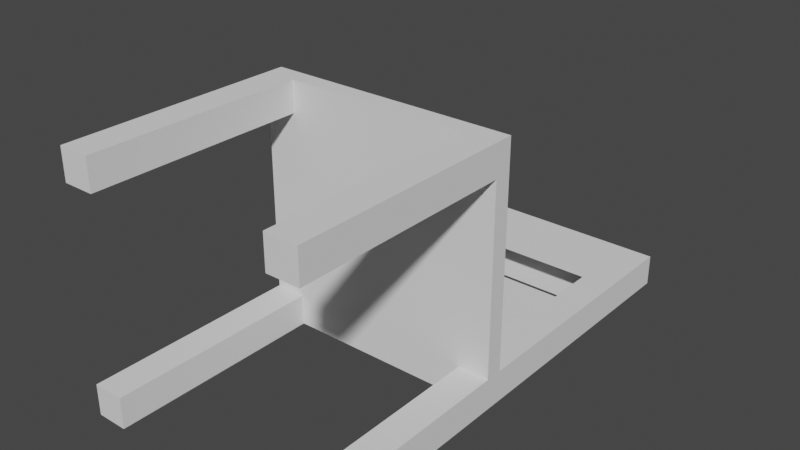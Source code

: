 # Source: Chair.blend  (saved by Blender 4.3.34; exported with 4.5.12 LTS)
import bpy
from mathutils import Matrix  # noqa: F401  (used for matrix-valued properties, if any)

bpy.ops.wm.read_factory_settings(use_empty=True)
scene = bpy.context.scene
scene.name = 'Scene'

# ---- collections
col_collection = bpy.data.collections.new('Collection'); scene.collection.children.link(col_collection)

# ---- world
world_world = bpy.data.worlds.new('World'); scene.world = world_world
world_world.use_nodes = True; world_world.node_tree.nodes.clear()
_N = world_world.node_tree.nodes; _L = world_world.node_tree.links
n0 = _N.new('ShaderNodeOutputWorld'); n0.name = 'World Output'; n0.location = (300, 300)
n1 = _N.new('ShaderNodeBackground'); n1.name = 'Background'; n1.location = (10, 300)
n1.inputs[0].default_value = (0.05088, 0.05088, 0.05088, 1.0)
_L.new(n1.outputs[0], n0.inputs[0])
n0.is_active_output = True
world_world.color = (0.05088, 0.05088, 0.05088)
world_world.use_sun_shadow = False
world_world.sun_shadow_jitter_overblur = 0.0

# ---- meshes
me_cube_006 = bpy.data.meshes.new('Cube.006')
me_cube_006.from_pydata([(-0.125, -0.008288, -0.125), (-0.125, 0.008997, -0.125), (-0.125, -0.008288, 0.125), (-0.125, 0.008997, 0.125), (-0.125, -0.008288, 9.45e-09), (-0.0625, -0.008288, -0.125), (-0.125, -0.008288, 0.0625), (-0.0625, -0.008288, 0.125), (-0.125, -0.008288, -0.0625), (-0.0625, -0.008288, 4.732e-09), (-0.0625, -0.008288, -0.0625), (-0.0625, -0.008288, 0.0625), (-0.09375, -0.008288, -0.125), (-0.125, -0.008288, 0.09375), (-0.03125, -0.008288, 0.125), (-0.125, -0.008288, -0.03125), (-0.09375, -0.008288, 7.091e-09), (-0.03125, -0.008288, -0.125), (-0.125, -0.008288, 0.03125), (-0.09375, -0.008288, 0.125), (-0.125, -0.008288, -0.09375), (-0.03125, -0.008288, 2.372e-09), (-0.09375, -0.008288, -0.0625), (-0.03125, -0.008288, -0.0625), (-0.0625, -0.008288, -0.09375), (-0.0625, -0.008288, -0.03125), (-0.09375, -0.008288, 0.0625), (-0.03125, -0.008288, 0.0625), (-0.0625, -0.008288, 0.03125), (-0.0625, -0.008288, 0.09375), (-0.03125, -0.008288, 0.09375), (-0.03125, -0.008288, 0.03125), (-0.09375, -0.008288, 0.03125), (-0.03125, -0.008288, -0.03125), (-0.03125, -0.008288, -0.09375), (-0.09375, -0.008288, -0.09375), (-0.09375, -0.008288, -0.03125), (-0.09375, -0.008288, 0.09375), (-0.09375, -0.2246, -0.125), (-0.125, -0.2246, -0.125), (-0.125, -0.2246, 0.09375), (-0.125, -0.2246, 0.125), (-0.09375, -0.2246, 0.125), (-0.125, -0.2246, -0.09375), (-0.09375, -0.2246, -0.09375), (-0.09375, -0.2246, 0.09375), (-0.125, 0.008997, 9.437e-09), (-0.0625, 0.008997, 0.125), (-0.125, 0.008997, -0.0625), (-0.0625, 0.008997, -0.125), (-0.125, 0.008997, 0.0625), (-0.0625, 0.008997, 4.719e-09), (-0.0625, 0.008997, 0.0625), (-0.0625, 0.008997, -0.0625), (-0.09375, 0.008997, 0.125), (-0.125, 0.008997, -0.09375), (-0.03125, 0.008997, -0.125), (-0.125, 0.008997, 0.03125), (-0.09375, 0.008997, 7.078e-09), (-0.03125, 0.008997, 0.125), (-0.125, 0.008997, -0.03125), (-0.09375, 0.008997, -0.125), (-0.125, 0.008997, 0.09375), (-0.03125, 0.008997, 2.359e-09), (-0.09375, 0.008997, 0.0625), (-0.03125, 0.008997, 0.0625), (-0.0625, 0.008997, 0.09375), (-0.0625, 0.008997, 0.03125), (-0.09375, 0.008997, -0.0625), (-0.03125, 0.008997, -0.0625), (-0.0625, 0.008997, -0.03125), (-0.0625, 0.008997, -0.09375), (-0.03125, 0.008997, -0.09375), (-0.03125, 0.008997, -0.03125), (-0.09375, 0.008997, -0.03125), (-0.03125, 0.008997, 0.03125), (-0.03125, 0.008997, 0.09375), (-0.09375, 0.008997, 0.09375), (-0.09375, 0.008997, 0.03125), (-0.09375, 0.008997, -0.09375), (-0.125, 0.195, -0.09375), (-0.125, 0.195, -0.125), (-0.09375, 0.195, -0.125), (-0.09375, 0.195, -0.09375), (-0.125, 0.2754, -0.09375), (-0.125, 0.2754, -0.125), (-0.09375, 0.2754, -0.125), (-0.09375, 0.2754, -0.09375), (-0.125, 0.05029, -0.125), (-0.125, 0.0793, -0.125), (-0.09375, 0.0793, -0.125), (-0.09375, 0.05029, -0.125), (-0.09375, 0.05029, -0.09375), (-0.09375, 0.0793, -0.09375), (-0.125, 0.0793, -0.09375), (-0.125, 0.05029, -0.09375), (-0.125, 0.1164, -0.125), (-0.125, 0.1456, -0.125), (-0.09375, 0.1164, -0.09375), (-0.09375, 0.1456, -0.09375), (-0.09375, 0.1456, -0.125), (-0.09375, 0.1164, -0.125), (-0.125, 0.1456, -0.09375), (-0.125, 0.1164, -0.09375), (0.125, -0.008288, -0.125), (0.125, 0.008997, -0.125), (0.125, -0.008288, 0.125), (0.125, 0.008997, 0.125), (-9.8e-09, -0.008288, -0.125), (9.075e-09, -0.008288, 0.125), (0.125, -0.008288, -9.424e-09), (-3.623e-10, -0.008288, 1.291e-11), (0.0625, -0.008288, -0.125), (0.125, -0.008288, 0.0625), (0.0625, -0.008288, 0.125), (0.125, -0.008288, -0.0625), (0.0625, -0.008288, -4.706e-09), (-5.081e-09, -0.008288, -0.0625), (4.356e-09, -0.008288, 0.0625), (0.0625, -0.008288, -0.0625), (0.0625, -0.008288, 0.0625), (0.09375, -0.008288, -0.125), (0.125, -0.008288, 0.09375), (0.03125, -0.008288, 0.125), (0.125, -0.008288, -0.03125), (0.09375, -0.008288, -7.065e-09), (-7.44e-09, -0.008288, -0.09375), (1.997e-09, -0.008288, 0.03125), (0.03125, -0.008288, -0.125), (0.125, -0.008288, 0.03125), (0.09375, -0.008288, 0.125), (0.125, -0.008288, -0.09375), (0.03125, -0.008288, -2.346e-09), (-2.722e-09, -0.008288, -0.03125), (6.716e-09, -0.008288, 0.09375), (0.09375, -0.008288, -0.0625), (0.03125, -0.008288, -0.0625), (0.0625, -0.008288, -0.09375), (0.0625, -0.008288, -0.03125), (0.09375, -0.008288, 0.0625), (0.03125, -0.008288, 0.0625), (0.0625, -0.008288, 0.03125), (0.0625, -0.008288, 0.09375), (0.03125, -0.008288, 0.09375), (0.03125, -0.008288, 0.03125), (0.09375, -0.008288, 0.03125), (0.03125, -0.008288, -0.03125), (0.03125, -0.008288, -0.09375), (0.09375, -0.008288, -0.09375), (0.09375, -0.008288, -0.03125), (0.09375, -0.008288, 0.09375), (0.09375, -0.2246, -0.125), (0.125, -0.2246, -0.125), (0.125, -0.2246, 0.09375), (0.125, -0.2246, 0.125), (0.09375, -0.2246, 0.125), (0.125, -0.2246, -0.09375), (0.09375, -0.2246, -0.09375), (0.09375, -0.2246, 0.09375), (-9.044e-09, 0.008997, -0.125), (9.83e-09, 0.008997, 0.125), (0.125, 0.008997, -9.437e-09), (3.933e-10, 0.008997, -2.969e-17), (0.0625, 0.008997, 0.125), (0.125, 0.008997, -0.0625), (0.0625, 0.008997, -0.125), (0.125, 0.008997, 0.0625), (0.0625, 0.008997, -4.719e-09), (5.112e-09, 0.008997, 0.0625), (-4.325e-09, 0.008997, -0.0625), (0.0625, 0.008997, 0.0625), (0.0625, 0.008997, -0.0625), (0.09375, 0.008997, 0.125), (0.125, 0.008997, -0.09375), (0.03125, 0.008997, -0.125), (0.125, 0.008997, 0.03125), (0.09375, 0.008997, -7.078e-09), (7.471e-09, 0.008997, 0.09375), (-1.966e-09, 0.008997, -0.03125), (0.03125, 0.008997, 0.125), (0.125, 0.008997, -0.03125), (0.09375, 0.008997, -0.125), (0.125, 0.008997, 0.09375), (0.03125, 0.008997, -2.359e-09), (2.753e-09, 0.008997, 0.03125), (-6.685e-09, 0.008997, -0.09375), (0.09375, 0.008997, 0.0625), (0.03125, 0.008997, 0.0625), (0.0625, 0.008997, 0.09375), (0.0625, 0.008997, 0.03125), (0.09375, 0.008997, -0.0625), (0.03125, 0.008997, -0.0625), (0.0625, 0.008997, -0.03125), (0.0625, 0.008997, -0.09375), (0.03125, 0.008997, -0.09375), (0.03125, 0.008997, -0.03125), (0.09375, 0.008997, -0.03125), (0.03125, 0.008997, 0.03125), (0.03125, 0.008997, 0.09375), (0.09375, 0.008997, 0.09375), (0.09375, 0.008997, 0.03125), (0.09375, 0.008997, -0.09375), (0.125, 0.195, -0.09375), (0.125, 0.195, -0.125), (0.09375, 0.195, -0.125), (0.09375, 0.195, -0.09375), (0.125, 0.2754, -0.09375), (0.125, 0.2754, -0.125), (0.09375, 0.2754, -0.125), (0.09375, 0.2754, -0.09375), (0.125, 0.05029, -0.125), (0.125, 0.0793, -0.125), (0.09375, 0.0793, -0.125), (0.09375, 0.05029, -0.125), (0.09375, 0.05029, -0.09375), (0.09375, 0.0793, -0.09375), (0.125, 0.0793, -0.09375), (0.125, 0.05029, -0.09375), (0.125, 0.1164, -0.125), (0.125, 0.1456, -0.125), (0.09375, 0.1164, -0.09375), (0.09375, 0.1456, -0.09375), (0.09375, 0.1456, -0.125), (0.09375, 0.1164, -0.125), (0.125, 0.1456, -0.09375), (0.125, 0.1164, -0.09375), (-9.137e-10, 0.195, -0.125), (1.446e-09, 0.195, -0.09375), (2.601e-09, 0.2754, -0.125), (4.96e-09, 0.2754, -0.09375), (-5.971e-09, 0.0793, -0.125), (-7.239e-09, 0.05029, -0.125), (-3.612e-09, 0.0793, -0.09375), (-4.88e-09, 0.05029, -0.09375), (-1.991e-09, 0.1164, -0.09375), (-7.123e-10, 0.1456, -0.09375), (-3.072e-09, 0.1456, -0.125), (-4.35e-09, 0.1164, -0.125), (-0.04688, 0.195, -0.125), (-0.04688, 0.195, -0.09375), (-0.04688, 0.2754, -0.125), (-0.04687, 0.2754, -0.09375), (0.04687, 0.195, -0.125), (0.04688, 0.195, -0.09375), (0.04688, 0.2754, -0.125), (0.04688, 0.2754, -0.09375), (-0.04688, 0.1456, -0.125), (-0.04688, 0.1164, -0.125), (-0.04688, 0.1164, -0.09375), (-0.04688, 0.1456, -0.09375), (0.04687, 0.1456, -0.125), (0.04687, 0.1164, -0.125), (0.04687, 0.1164, -0.09375), (0.04688, 0.1456, -0.09375), (-0.04688, 0.0793, -0.125), (-0.04688, 0.05029, -0.125), (-0.04688, 0.0793, -0.09375), (-0.04688, 0.05029, -0.09375), (0.04687, 0.0793, -0.125), (0.04687, 0.05029, -0.125), (0.04687, 0.0793, -0.09375), (0.04687, 0.05029, -0.09375), (-0.09375, -0.04434, -0.09375), (-0.09375, -0.08039, -0.09375), (-0.09375, -0.1164, -0.09375), (-0.09375, -0.1525, -0.09375), (-0.09375, -0.1885, -0.09375), (-0.09375, -0.1885, -0.125), (-0.09375, -0.1525, -0.125), (-0.09375, -0.1164, -0.125), (-0.09375, -0.08039, -0.125), (-0.09375, -0.04434, -0.125), (-0.125, -0.1885, -0.125), (-0.125, -0.1525, -0.125), (-0.125, -0.1164, -0.125), (-0.125, -0.08039, -0.125), (-0.125, -0.04434, -0.125), (-0.125, -0.1885, -0.09375), (-0.125, -0.1525, -0.09375), (-0.125, -0.1164, -0.09375), (-0.125, -0.08039, -0.09375), (-0.125, -0.04434, -0.09375), (-0.125, -0.04434, 0.125), (-0.125, -0.08039, 0.125), (-0.125, -0.1164, 0.125), (-0.125, -0.1525, 0.125), (-0.125, -0.1885, 0.125), (-0.09375, -0.1885, 0.125), (-0.09375, -0.1525, 0.125), (-0.09375, -0.1164, 0.125), (-0.09375, -0.08039, 0.125), (-0.09375, -0.04434, 0.125), (-0.09375, -0.04434, 0.09375), (-0.09375, -0.08039, 0.09375), (-0.09375, -0.1164, 0.09375), (-0.09375, -0.1525, 0.09375), (-0.09375, -0.1885, 0.09375), (-0.125, -0.1885, 0.09375), (-0.125, -0.1525, 0.09375), (-0.125, -0.1164, 0.09375), (-0.125, -0.08039, 0.09375), (-0.125, -0.04434, 0.09375), (0.125, -0.04434, 0.125), (0.125, -0.08039, 0.125), (0.125, -0.1164, 0.125), (0.125, -0.1525, 0.125), (0.125, -0.1885, 0.125), (0.09375, -0.1885, 0.125), (0.09375, -0.1525, 0.125), (0.09375, -0.1164, 0.125), (0.09375, -0.08039, 0.125), (0.09375, -0.04434, 0.125), (0.09375, -0.04434, 0.09375), (0.09375, -0.08039, 0.09375), (0.09375, -0.1164, 0.09375), (0.09375, -0.1525, 0.09375), (0.09375, -0.1885, 0.09375), (0.125, -0.1885, 0.09375), (0.125, -0.1525, 0.09375), (0.125, -0.1164, 0.09375), (0.125, -0.08039, 0.09375), (0.125, -0.04434, 0.09375), (0.09375, -0.04434, -0.09375), (0.09375, -0.08039, -0.09375), (0.09375, -0.1164, -0.09375), (0.09375, -0.1525, -0.09375), (0.09375, -0.1885, -0.09375), (0.09375, -0.1885, -0.125), (0.09375, -0.1525, -0.125), (0.09375, -0.1164, -0.125), (0.09375, -0.08039, -0.125), (0.09375, -0.04434, -0.125), (0.125, -0.1885, -0.125), (0.125, -0.1525, -0.125), (0.125, -0.1164, -0.125), (0.125, -0.08039, -0.125), (0.125, -0.04434, -0.125), (0.125, -0.1885, -0.09375), (0.125, -0.1525, -0.09375), (0.125, -0.1164, -0.09375), (0.125, -0.08039, -0.09375), (0.125, -0.04434, -0.09375), (-0.09375, 0.2352, -0.125), (-0.125, 0.2352, -0.09375), (-0.125, 0.2352, -0.125), (-0.09375, 0.2352, -0.09375), (3.203e-09, 0.2352, -0.09375), (8.437e-10, 0.2352, -0.125), (0.09375, 0.2352, -0.125), (0.125, 0.2352, -0.09375), (0.125, 0.2352, -0.125), (0.09375, 0.2352, -0.09375), (-0.04688, 0.2352, -0.125), (-0.04687, 0.2352, -0.09375), (0.04688, 0.2352, -0.125), (0.04688, 0.2352, -0.09375)], [], [(2, 3, 62, 50, 57, 46, 60, 48, 55, 1, 0, 20, 8, 15, 4, 18, 6, 13), (267, 266, 44, 38), (102, 99, 83, 80), (36, 16, 4, 15), (35, 22, 8, 20), (34, 23, 10, 24), (33, 21, 9, 25), (32, 26, 6, 18), (31, 27, 11, 28), (30, 14, 7, 29), (27, 30, 29, 11), (118, 134, 30, 27), (134, 109, 14, 30), (21, 31, 28, 9), (111, 127, 31, 21), (127, 118, 27, 31), (16, 32, 18, 4), (9, 28, 32, 16), (28, 11, 26, 32), (23, 33, 25, 10), (117, 133, 33, 23), (133, 111, 21, 33), (17, 34, 24, 5), (108, 126, 34, 17), (126, 117, 23, 34), (5, 24, 35, 12), (24, 10, 22, 35), (22, 36, 15, 8), (10, 25, 36, 22), (25, 9, 16, 36), (26, 37, 13, 6), (11, 29, 37, 26), (29, 7, 19, 37), (45, 42, 41, 40), (38, 44, 43, 39), (287, 286, 41, 42), (297, 296, 45, 40), (272, 267, 38, 39), (277, 272, 39, 43), (286, 297, 40, 41), (296, 287, 42, 45), (266, 277, 43, 44), (78, 58, 46, 57), (77, 64, 50, 62), (76, 65, 52, 66), (75, 63, 51, 67), (74, 68, 48, 60), (73, 69, 53, 70), (72, 56, 49, 71), (69, 72, 71, 53), (169, 185, 72, 69), (185, 159, 56, 72), (63, 73, 70, 51), (162, 178, 73, 63), (178, 169, 69, 73), (58, 74, 60, 46), (51, 70, 74, 58), (70, 53, 68, 74), (65, 75, 67, 52), (168, 184, 75, 65), (184, 162, 63, 75), (59, 76, 66, 47), (160, 177, 76, 59), (177, 168, 65, 76), (54, 77, 62, 3), (47, 66, 77, 54), (66, 52, 64, 77), (100, 97, 81, 82), (64, 78, 57, 50), (52, 67, 78, 64), (67, 51, 58, 78), (68, 79, 55, 48), (53, 71, 79, 68), (71, 49, 61, 79), (99, 100, 82, 83), (97, 102, 80, 81), (87, 86, 85, 84), (241, 240, 86, 87), (344, 343, 84, 85), (353, 241, 87, 345), (343, 345, 87, 84), (342, 344, 85, 86), (1, 55, 95, 88), (88, 95, 94, 89), (79, 61, 91, 92), (92, 93, 90, 91), (61, 1, 88, 91), (91, 88, 89, 90), (55, 79, 92, 95), (95, 92, 93, 94), (256, 254, 90, 93), (257, 256, 93, 92), (89, 94, 103, 96), (96, 103, 102, 97), (93, 90, 101, 98), (247, 246, 236, 237), (90, 89, 96, 101), (101, 96, 97, 100), (94, 93, 98, 103), (103, 98, 99, 102), (352, 240, 228, 347), (257, 255, 231, 233), (255, 254, 230, 231), (54, 3, 2, 19, 7, 14, 109, 160, 59, 47), (79, 55, 1, 61), (35, 12, 0, 20), (5, 12, 0, 1, 61, 49, 56, 159, 108, 17), (249, 248, 234, 235), (248, 247, 237, 234), (246, 249, 235, 236), (106, 122, 113, 129, 110, 124, 115, 131, 104, 105, 173, 164, 180, 161, 175, 166, 182, 107), (327, 151, 157, 326), (224, 202, 205, 221), (149, 124, 110, 125), (148, 131, 115, 135), (147, 137, 119, 136), (146, 138, 116, 132), (145, 129, 113, 139), (144, 141, 120, 140), (143, 142, 114, 123), (140, 120, 142, 143), (118, 140, 143, 134), (134, 143, 123, 109), (132, 116, 141, 144), (111, 132, 144, 127), (127, 144, 140, 118), (125, 110, 129, 145), (116, 125, 145, 141), (141, 145, 139, 120), (136, 119, 138, 146), (117, 136, 146, 133), (133, 146, 132, 111), (128, 112, 137, 147), (108, 128, 147, 126), (126, 147, 136, 117), (112, 121, 148, 137), (137, 148, 135, 119), (135, 115, 124, 149), (119, 135, 149, 138), (138, 149, 125, 116), (139, 113, 122, 150), (120, 139, 150, 142), (142, 150, 130, 114), (158, 153, 154, 155), (151, 152, 156, 157), (307, 155, 154, 306), (317, 153, 158, 316), (332, 152, 151, 327), (337, 156, 152, 332), (306, 154, 153, 317), (316, 158, 155, 307), (326, 157, 156, 337), (200, 175, 161, 176), (199, 182, 166, 186), (198, 188, 170, 187), (197, 189, 167, 183), (196, 180, 164, 190), (195, 192, 171, 191), (194, 193, 165, 174), (191, 171, 193, 194), (169, 191, 194, 185), (185, 194, 174, 159), (183, 167, 192, 195), (162, 183, 195, 178), (178, 195, 191, 169), (176, 161, 180, 196), (167, 176, 196, 192), (192, 196, 190, 171), (187, 170, 189, 197), (168, 187, 197, 184), (184, 197, 183, 162), (179, 163, 188, 198), (160, 179, 198, 177), (177, 198, 187, 168), (172, 107, 182, 199), (163, 172, 199, 188), (188, 199, 186, 170), (222, 204, 203, 219), (186, 166, 175, 200), (170, 186, 200, 189), (189, 200, 176, 167), (190, 164, 173, 201), (171, 190, 201, 193), (193, 201, 181, 165), (221, 205, 204, 222), (219, 203, 202, 224), (209, 206, 207, 208), (245, 209, 208, 244), (350, 207, 206, 349), (355, 351, 209, 245), (349, 206, 209, 351), (348, 208, 207, 350), (105, 210, 217, 173), (210, 211, 216, 217), (201, 214, 213, 181), (214, 213, 212, 215), (181, 213, 210, 105), (213, 212, 211, 210), (173, 217, 214, 201), (217, 216, 215, 214), (260, 215, 212, 258), (261, 214, 215, 260), (211, 218, 225, 216), (218, 219, 224, 225), (215, 220, 223, 212), (251, 237, 236, 250), (212, 223, 218, 211), (223, 222, 219, 218), (216, 225, 220, 215), (225, 224, 221, 220), (354, 347, 228, 244), (261, 233, 231, 259), (259, 231, 230, 258), (172, 163, 179, 160, 109, 123, 114, 130, 106, 107), (201, 181, 105, 173), (148, 131, 104, 121), (112, 128, 108, 159, 174, 165, 181, 105, 104, 121), (234, 237, 236, 235), (253, 235, 234, 252), (252, 234, 237, 251), (250, 236, 235, 253), (342, 86, 240, 352), (346, 229, 241, 353), (229, 228, 240, 241), (348, 354, 244, 208), (346, 355, 245, 229), (229, 245, 244, 228), (100, 99, 249, 246), (98, 101, 247, 248), (99, 98, 248, 249), (101, 100, 246, 247), (222, 250, 253, 221), (220, 252, 251, 223), (221, 253, 252, 220), (223, 251, 250, 222), (91, 90, 254, 255), (92, 91, 255, 257), (233, 232, 256, 257), (232, 230, 254, 256), (213, 259, 258, 212), (214, 261, 259, 213), (233, 261, 260, 232), (232, 260, 258, 230), (35, 20, 281, 262), (262, 281, 280, 263), (263, 280, 279, 264), (264, 279, 278, 265), (265, 278, 277, 266), (20, 0, 276, 281), (281, 276, 275, 280), (280, 275, 274, 279), (279, 274, 273, 278), (278, 273, 272, 277), (0, 12, 271, 276), (276, 271, 270, 275), (275, 270, 269, 274), (274, 269, 268, 273), (273, 268, 267, 272), (12, 35, 262, 271), (271, 262, 263, 270), (270, 263, 264, 269), (269, 264, 265, 268), (268, 265, 266, 267), (37, 19, 291, 292), (292, 291, 290, 293), (293, 290, 289, 294), (294, 289, 288, 295), (295, 288, 287, 296), (2, 13, 301, 282), (282, 301, 300, 283), (283, 300, 299, 284), (284, 299, 298, 285), (285, 298, 297, 286), (13, 37, 292, 301), (301, 292, 293, 300), (300, 293, 294, 299), (299, 294, 295, 298), (298, 295, 296, 297), (19, 2, 282, 291), (291, 282, 283, 290), (290, 283, 284, 289), (289, 284, 285, 288), (288, 285, 286, 287), (150, 312, 311, 130), (312, 313, 310, 311), (313, 314, 309, 310), (314, 315, 308, 309), (315, 316, 307, 308), (106, 302, 321, 122), (302, 303, 320, 321), (303, 304, 319, 320), (304, 305, 318, 319), (305, 306, 317, 318), (122, 321, 312, 150), (321, 320, 313, 312), (320, 319, 314, 313), (319, 318, 315, 314), (318, 317, 316, 315), (130, 311, 302, 106), (311, 310, 303, 302), (310, 309, 304, 303), (309, 308, 305, 304), (308, 307, 306, 305), (148, 322, 341, 131), (322, 323, 340, 341), (323, 324, 339, 340), (324, 325, 338, 339), (325, 326, 337, 338), (131, 341, 336, 104), (341, 340, 335, 336), (340, 339, 334, 335), (339, 338, 333, 334), (338, 337, 332, 333), (104, 336, 331, 121), (336, 335, 330, 331), (335, 334, 329, 330), (334, 333, 328, 329), (333, 332, 327, 328), (121, 331, 322, 148), (331, 330, 323, 322), (330, 329, 324, 323), (329, 328, 325, 324), (328, 327, 326, 325), (227, 243, 355, 346), (204, 242, 354, 348), (227, 346, 353, 239), (82, 342, 352, 238), (242, 226, 347, 354), (204, 348, 350, 203), (202, 349, 351, 205), (243, 205, 351, 355), (203, 350, 349, 202), (238, 352, 347, 226), (82, 81, 344, 342), (80, 83, 345, 343), (239, 353, 345, 83), (81, 80, 343, 344)])
_uv = me_cube_006.uv_layers.new(name='UVMap')
_uv.uv.foreach_set('vector', [0.375, 0.75, 0.625, 0.75, 0.625, 0.7812, 0.625, 0.8125, 0.625, 0.8438, 0.625, 0.875, 0.625, 0.9062, 0.625, 0.9375, 0.625, 0.9688, 0.625, 1.0, 0.375, 1.0, 0.375, 0.9688, 0.375, 0.9375, 0.375, 0.9062, 0.375, 0.875, 0.375, 0.8438, 0.375, 0.8125, 0.375, 0.7812, 0.125, 0.7188, 0.1562, 0.7188, 0.1562, 0.7188, 0.125, 0.7188, 0.8437, 0.75, 0.8438, 0.7188, 0.8438, 0.7188, 0.8438, 0.75, 0.2188, 0.7188, 0.25, 0.7188, 0.25, 0.75, 0.2188, 0.75, 0.1562, 0.7188, 0.1875, 0.7188, 0.1875, 0.75, 0.1562, 0.75, 0.1562, 0.6562, 0.1875, 0.6562, 0.1875, 0.6875, 0.1562, 0.6875, 0.2188, 0.6562, 0.25, 0.6562, 0.25, 0.6875, 0.2188, 0.6875, 0.2812, 0.7188, 0.3125, 0.7188, 0.3125, 0.75, 0.2812, 0.75, 0.2812, 0.6562, 0.3125, 0.6562, 0.3125, 0.6875, 0.2812, 0.6875, 0.3438, 0.6562, 0.375, 0.6562, 0.375, 0.6875, 0.3438, 0.6875, 0.3125, 0.6562, 0.3438, 0.6562, 0.3438, 0.6875, 0.3125, 0.6875, 0.3125, 0.625, 0.3438, 0.625, 0.3438, 0.6562, 0.3125, 0.6562, 0.3438, 0.625, 0.375, 0.625, 0.375, 0.6562, 0.3438, 0.6562, 0.25, 0.6562, 0.2812, 0.6562, 0.2812, 0.6875, 0.25, 0.6875, 0.25, 0.625, 0.2812, 0.625, 0.2812, 0.6562, 0.25, 0.6562, 0.2812, 0.625, 0.3125, 0.625, 0.3125, 0.6562, 0.2812, 0.6562, 0.25, 0.7188, 0.2812, 0.7188, 0.2812, 0.75, 0.25, 0.75, 0.25, 0.6875, 0.2812, 0.6875, 0.2812, 0.7188, 0.25, 0.7188, 0.2812, 0.6875, 0.3125, 0.6875, 0.3125, 0.7188, 0.2812, 0.7188, 0.1875, 0.6562, 0.2188, 0.6562, 0.2188, 0.6875, 0.1875, 0.6875, 0.1875, 0.625, 0.2188, 0.625, 0.2188, 0.6562, 0.1875, 0.6562, 0.2188, 0.625, 0.25, 0.625, 0.25, 0.6562, 0.2188, 0.6562, 0.125, 0.6562, 0.1562, 0.6562, 0.1562, 0.6875, 0.125, 0.6875, 0.125, 0.625, 0.1562, 0.625, 0.1562, 0.6562, 0.125, 0.6562, 0.1562, 0.625, 0.1875, 0.625, 0.1875, 0.6562, 0.1562, 0.6562, 0.125, 0.6875, 0.1562, 0.6875, 0.1562, 0.7188, 0.125, 0.7188, 0.1562, 0.6875, 0.1875, 0.6875, 0.1875, 0.7188, 0.1562, 0.7188, 0.1875, 0.7188, 0.2188, 0.7188, 0.2188, 0.75, 0.1875, 0.75, 0.1875, 0.6875, 0.2188, 0.6875, 0.2188, 0.7188, 0.1875, 0.7188, 0.2188, 0.6875, 0.25, 0.6875, 0.25, 0.7188, 0.2188, 0.7188, 0.3125, 0.7188, 0.3438, 0.7188, 0.3438, 0.75, 0.3125, 0.75, 0.3125, 0.6875, 0.3438, 0.6875, 0.3438, 0.7188, 0.3125, 0.7188, 0.3438, 0.6875, 0.375, 0.6875, 0.375, 0.7188, 0.3438, 0.7188, 0.3438, 0.7188, 0.375, 0.7188, 0.375, 0.75, 0.3438, 0.75, 0.125, 0.7188, 0.1562, 0.7188, 0.1562, 0.75, 0.125, 0.75, 0.375, 0.7188, 0.375, 0.75, 0.375, 0.75, 0.375, 0.7188, 0.3437, 0.75, 0.3438, 0.7188, 0.3438, 0.7188, 0.3438, 0.75, 0.375, 0.0, 0.375, 0.03125, 0.375, 0.03125, 0.375, 0.0, 0.375, 0.9688, 0.375, 1.0, 0.375, 1.0, 0.375, 0.9688, 0.375, 0.75, 0.375, 0.7812, 0.375, 0.7812, 0.375, 0.75, 0.3438, 0.7188, 0.375, 0.7188, 0.375, 0.7188, 0.3438, 0.7188, 0.1562, 0.7188, 0.1562, 0.75, 0.1562, 0.75, 0.1562, 0.7188, 0.7188, 0.7188, 0.75, 0.7188, 0.75, 0.75, 0.7188, 0.75, 0.6562, 0.7188, 0.6875, 0.7188, 0.6875, 0.75, 0.6562, 0.75, 0.6562, 0.6562, 0.6875, 0.6562, 0.6875, 0.6875, 0.6562, 0.6875, 0.7188, 0.6562, 0.75, 0.6562, 0.75, 0.6875, 0.7188, 0.6875, 0.7812, 0.7188, 0.8125, 0.7188, 0.8125, 0.75, 0.7812, 0.75, 0.7812, 0.6562, 0.8125, 0.6562, 0.8125, 0.6875, 0.7812, 0.6875, 0.8438, 0.6562, 0.875, 0.6562, 0.875, 0.6875, 0.8438, 0.6875, 0.8125, 0.6562, 0.8438, 0.6562, 0.8438, 0.6875, 0.8125, 0.6875, 0.8125, 0.625, 0.8438, 0.625, 0.8438, 0.6562, 0.8125, 0.6562, 0.8438, 0.625, 0.875, 0.625, 0.875, 0.6562, 0.8438, 0.6562, 0.75, 0.6562, 0.7812, 0.6562, 0.7812, 0.6875, 0.75, 0.6875, 0.75, 0.625, 0.7812, 0.625, 0.7812, 0.6562, 0.75, 0.6562, 0.7812, 0.625, 0.8125, 0.625, 0.8125, 0.6562, 0.7812, 0.6562, 0.75, 0.7188, 0.7812, 0.7188, 0.7812, 0.75, 0.75, 0.75, 0.75, 0.6875, 0.7812, 0.6875, 0.7812, 0.7188, 0.75, 0.7188, 0.7812, 0.6875, 0.8125, 0.6875, 0.8125, 0.7188, 0.7812, 0.7188, 0.6875, 0.6562, 0.7188, 0.6562, 0.7188, 0.6875, 0.6875, 0.6875, 0.6875, 0.625, 0.7188, 0.625, 0.7188, 0.6562, 0.6875, 0.6562, 0.7188, 0.625, 0.75, 0.625, 0.75, 0.6562, 0.7188, 0.6562, 0.625, 0.6562, 0.6562, 0.6562, 0.6562, 0.6875, 0.625, 0.6875, 0.625, 0.625, 0.6562, 0.625, 0.6562, 0.6562, 0.625, 0.6562, 0.6562, 0.625, 0.6875, 0.625, 0.6875, 0.6562, 0.6562, 0.6562, 0.625, 0.7188, 0.6562, 0.7188, 0.6562, 0.75, 0.625, 0.75, 0.625, 0.6875, 0.6562, 0.6875, 0.6562, 0.7188, 0.625, 0.7188, 0.6562, 0.6875, 0.6875, 0.6875, 0.6875, 0.7188, 0.6562, 0.7188, 0.625, 0.03125, 0.625, 0.0, 0.625, 0.0, 0.625, 0.03125, 0.6875, 0.7188, 0.7188, 0.7188, 0.7188, 0.75, 0.6875, 0.75, 0.6875, 0.6875, 0.7188, 0.6875, 0.7188, 0.7188, 0.6875, 0.7188, 0.7188, 0.6875, 0.75, 0.6875, 0.75, 0.7188, 0.7188, 0.7188, 0.8125, 0.7188, 0.8438, 0.7188, 0.8438, 0.75, 0.8125, 0.75, 0.8125, 0.6875, 0.8438, 0.6875, 0.8438, 0.7188, 0.8125, 0.7188, 0.8438, 0.6875, 0.875, 0.6875, 0.875, 0.7188, 0.8438, 0.7188, 0.8438, 0.7188, 0.875, 0.7188, 0.875, 0.7188, 0.8438, 0.7188, 0.625, 1.0, 0.625, 0.9688, 0.625, 0.9688, 0.625, 1.0, 0.8438, 0.7188, 0.875, 0.7188, 0.875, 0.75, 0.8438, 0.75, 0.8438, 0.6719, 0.875, 0.6719, 0.875, 0.7188, 0.8438, 0.7188, 0.625, 1.0, 0.625, 0.9688, 0.625, 0.9688, 0.625, 1.0, 0.0, 0.0, 0.0, 0.0, 0.0, 0.0, 0.0, 0.0, 0.8438, 0.75, 0.8438, 0.7188, 0.8438, 0.7188, 0.8438, 0.75, 0.625, 0.03125, 0.625, 0.0, 0.625, 0.0, 0.625, 0.03125, 0.625, 1.0, 0.625, 0.9688, 0.625, 0.9688, 0.625, 1.0, 0.625, 1.0, 0.625, 0.9688, 0.625, 0.9688, 0.625, 1.0, 0.8438, 0.7188, 0.875, 0.7188, 0.875, 0.7188, 0.8437, 0.7188, 0.8437, 0.7188, 0.8438, 0.7188, 0.875, 0.7188, 0.875, 0.7188, 0.625, 0.03125, 0.625, 0.0, 0.625, 0.0, 0.625, 0.03125, 0.625, 0.03125, 0.625, 0.0, 0.625, 0.0, 0.625, 0.03125, 0.8438, 0.75, 0.8438, 0.7188, 0.8437, 0.7188, 0.8438, 0.75, 0.8438, 0.75, 0.8437, 0.7188, 0.8438, 0.7188, 0.8437, 0.75, 0.0, 0.0, 0.0, 0.0, 0.0, 0.0, 0.0, 0.0, 0.0, 0.0, 0.0, 0.0, 0.0, 0.0, 0.0, 0.0, 0.625, 1.0, 0.625, 0.9688, 0.625, 0.9688, 0.625, 1.0, 0.625, 1.0, 0.625, 0.9688, 0.625, 0.9688, 0.625, 1.0, 0.8438, 0.7188, 0.875, 0.7188, 0.875, 0.7188, 0.8437, 0.7188, 0.625, 0.03125, 0.625, 0.03125, 0.625, 0.03125, 0.625, 0.03125, 0.625, 0.03125, 0.625, 0.0, 0.625, 0.0, 0.625, 0.03125, 0.625, 0.03125, 0.625, 0.0, 0.625, 0.0, 0.625, 0.03125, 0.8437, 0.75, 0.8438, 0.7188, 0.8437, 0.7188, 0.8437, 0.75, 0.8437, 0.75, 0.8437, 0.7188, 0.8438, 0.7188, 0.8437, 0.75, 0.0, 0.0, 0.0, 0.0, 0.0, 0.0, 0.0, 0.0, 0.0, 0.0, 0.0, 0.0, 0.0, 0.0, 0.0, 0.0, 0.625, 0.07812, 0.625, 0.07812, 0.625, 0.125, 0.625, 0.125, 0.625, 0.7188, 0.625, 0.75, 0.375, 0.75, 0.375, 0.7188, 0.375, 0.6875, 0.375, 0.6562, 0.375, 0.625, 0.625, 0.625, 0.625, 0.6562, 0.625, 0.6875, 0.0, 0.0, 0.0, 0.0, 0.0, 0.0, 0.0, 0.0, 0.0, 0.0, 0.0, 0.0, 0.0, 0.0, 0.0, 0.0, 0.0, 0.0, 0.0, 0.0, 0.0, 0.0, 0.0, 0.0, 0.0, 0.0, 0.0, 0.0, 0.0, 0.0, 0.0, 0.0, 0.0, 0.0, 0.0, 0.0, 0.8438, 0.7188, 0.8437, 0.7188, 0.8437, 0.7188, 0.8438, 0.7188, 0.8437, 0.7188, 0.875, 0.7188, 0.875, 0.7188, 0.8437, 0.7188, 0.875, 0.7188, 0.8438, 0.7188, 0.8438, 0.7188, 0.875, 0.7188, 0.375, 0.75, 0.375, 0.7812, 0.375, 0.8125, 0.375, 0.8438, 0.375, 0.875, 0.375, 0.9062, 0.375, 0.9375, 0.375, 0.9688, 0.375, 1.0, 0.625, 1.0, 0.625, 0.9688, 0.625, 0.9375, 0.625, 0.9062, 0.625, 0.875, 0.625, 0.8438, 0.625, 0.8125, 0.625, 0.7812, 0.625, 0.75, 0.125, 0.7188, 0.125, 0.7188, 0.1562, 0.7188, 0.1562, 0.7188, 0.8437, 0.75, 0.8438, 0.75, 0.8438, 0.7188, 0.8438, 0.7188, 0.2188, 0.7188, 0.2188, 0.75, 0.25, 0.75, 0.25, 0.7188, 0.1562, 0.7188, 0.1562, 0.75, 0.1875, 0.75, 0.1875, 0.7188, 0.1562, 0.6562, 0.1562, 0.6875, 0.1875, 0.6875, 0.1875, 0.6562, 0.2188, 0.6562, 0.2188, 0.6875, 0.25, 0.6875, 0.25, 0.6562, 0.2812, 0.7188, 0.2812, 0.75, 0.3125, 0.75, 0.3125, 0.7188, 0.2812, 0.6562, 0.2812, 0.6875, 0.3125, 0.6875, 0.3125, 0.6562, 0.3438, 0.6562, 0.3438, 0.6875, 0.375, 0.6875, 0.375, 0.6562, 0.3125, 0.6562, 0.3125, 0.6875, 0.3438, 0.6875, 0.3438, 0.6562, 0.3125, 0.625, 0.3125, 0.6562, 0.3438, 0.6562, 0.3438, 0.625, 0.3438, 0.625, 0.3438, 0.6562, 0.375, 0.6562, 0.375, 0.625, 0.25, 0.6562, 0.25, 0.6875, 0.2812, 0.6875, 0.2812, 0.6562, 0.25, 0.625, 0.25, 0.6562, 0.2812, 0.6562, 0.2812, 0.625, 0.2812, 0.625, 0.2812, 0.6562, 0.3125, 0.6562, 0.3125, 0.625, 0.25, 0.7188, 0.25, 0.75, 0.2812, 0.75, 0.2812, 0.7188, 0.25, 0.6875, 0.25, 0.7188, 0.2812, 0.7188, 0.2812, 0.6875, 0.2812, 0.6875, 0.2812, 0.7188, 0.3125, 0.7188, 0.3125, 0.6875, 0.1875, 0.6562, 0.1875, 0.6875, 0.2188, 0.6875, 0.2188, 0.6562, 0.1875, 0.625, 0.1875, 0.6562, 0.2188, 0.6562, 0.2188, 0.625, 0.2188, 0.625, 0.2188, 0.6562, 0.25, 0.6562, 0.25, 0.625, 0.125, 0.6562, 0.125, 0.6875, 0.1562, 0.6875, 0.1562, 0.6562, 0.125, 0.625, 0.125, 0.6562, 0.1562, 0.6562, 0.1562, 0.625, 0.1562, 0.625, 0.1562, 0.6562, 0.1875, 0.6562, 0.1875, 0.625, 0.125, 0.6875, 0.125, 0.7188, 0.1562, 0.7188, 0.1562, 0.6875, 0.1562, 0.6875, 0.1562, 0.7188, 0.1875, 0.7188, 0.1875, 0.6875, 0.1875, 0.7188, 0.1875, 0.75, 0.2188, 0.75, 0.2188, 0.7188, 0.1875, 0.6875, 0.1875, 0.7188, 0.2188, 0.7188, 0.2188, 0.6875, 0.2188, 0.6875, 0.2188, 0.7188, 0.25, 0.7188, 0.25, 0.6875, 0.3125, 0.7188, 0.3125, 0.75, 0.3438, 0.75, 0.3438, 0.7188, 0.3125, 0.6875, 0.3125, 0.7188, 0.3438, 0.7188, 0.3438, 0.6875, 0.3438, 0.6875, 0.3438, 0.7188, 0.375, 0.7188, 0.375, 0.6875, 0.3438, 0.7188, 0.3438, 0.75, 0.375, 0.75, 0.375, 0.7188, 0.125, 0.7188, 0.125, 0.75, 0.1562, 0.75, 0.1562, 0.7188, 0.375, 0.7188, 0.375, 0.7188, 0.375, 0.75, 0.375, 0.75, 0.3437, 0.75, 0.3438, 0.75, 0.3438, 0.7188, 0.3438, 0.7188, 0.375, 0.0, 0.375, 0.0, 0.375, 0.03125, 0.375, 0.03125, 0.375, 0.9688, 0.375, 0.9688, 0.375, 1.0, 0.375, 1.0, 0.375, 0.75, 0.375, 0.75, 0.375, 0.7812, 0.375, 0.7812, 0.3438, 0.7188, 0.3438, 0.7188, 0.375, 0.7188, 0.375, 0.7188, 0.1562, 0.7188, 0.1562, 0.7188, 0.1562, 0.75, 0.1562, 0.75, 0.7188, 0.7188, 0.7188, 0.75, 0.75, 0.75, 0.75, 0.7188, 0.6562, 0.7188, 0.6562, 0.75, 0.6875, 0.75, 0.6875, 0.7188, 0.6562, 0.6562, 0.6562, 0.6875, 0.6875, 0.6875, 0.6875, 0.6562, 0.7188, 0.6562, 0.7188, 0.6875, 0.75, 0.6875, 0.75, 0.6562, 0.7812, 0.7188, 0.7812, 0.75, 0.8125, 0.75, 0.8125, 0.7188, 0.7812, 0.6562, 0.7812, 0.6875, 0.8125, 0.6875, 0.8125, 0.6562, 0.8438, 0.6562, 0.8438, 0.6875, 0.875, 0.6875, 0.875, 0.6562, 0.8125, 0.6562, 0.8125, 0.6875, 0.8438, 0.6875, 0.8438, 0.6562, 0.8125, 0.625, 0.8125, 0.6562, 0.8438, 0.6562, 0.8438, 0.625, 0.8438, 0.625, 0.8438, 0.6562, 0.875, 0.6562, 0.875, 0.625, 0.75, 0.6562, 0.75, 0.6875, 0.7812, 0.6875, 0.7812, 0.6562, 0.75, 0.625, 0.75, 0.6562, 0.7812, 0.6562, 0.7812, 0.625, 0.7812, 0.625, 0.7812, 0.6562, 0.8125, 0.6562, 0.8125, 0.625, 0.75, 0.7188, 0.75, 0.75, 0.7812, 0.75, 0.7812, 0.7188, 0.75, 0.6875, 0.75, 0.7188, 0.7812, 0.7188, 0.7812, 0.6875, 0.7812, 0.6875, 0.7812, 0.7188, 0.8125, 0.7188, 0.8125, 0.6875, 0.6875, 0.6562, 0.6875, 0.6875, 0.7188, 0.6875, 0.7188, 0.6562, 0.6875, 0.625, 0.6875, 0.6562, 0.7188, 0.6562, 0.7188, 0.625, 0.7188, 0.625, 0.7188, 0.6562, 0.75, 0.6562, 0.75, 0.625, 0.625, 0.6562, 0.625, 0.6875, 0.6562, 0.6875, 0.6562, 0.6562, 0.625, 0.625, 0.625, 0.6562, 0.6562, 0.6562, 0.6562, 0.625, 0.6562, 0.625, 0.6562, 0.6562, 0.6875, 0.6562, 0.6875, 0.625, 0.625, 0.7188, 0.625, 0.75, 0.6562, 0.75, 0.6562, 0.7188, 0.625, 0.6875, 0.625, 0.7188, 0.6562, 0.7188, 0.6562, 0.6875, 0.6562, 0.6875, 0.6562, 0.7188, 0.6875, 0.7188, 0.6875, 0.6875, 0.625, 0.03125, 0.625, 0.03125, 0.625, 0.0, 0.625, 0.0, 0.6875, 0.7188, 0.6875, 0.75, 0.7188, 0.75, 0.7188, 0.7188, 0.6875, 0.6875, 0.6875, 0.7188, 0.7188, 0.7188, 0.7188, 0.6875, 0.7188, 0.6875, 0.7188, 0.7188, 0.75, 0.7188, 0.75, 0.6875, 0.8125, 0.7188, 0.8125, 0.75, 0.8438, 0.75, 0.8438, 0.7188, 0.8125, 0.6875, 0.8125, 0.7188, 0.8438, 0.7188, 0.8438, 0.6875, 0.8438, 0.6875, 0.8438, 0.7188, 0.875, 0.7188, 0.875, 0.6875, 0.8438, 0.7188, 0.8438, 0.7188, 0.875, 0.7188, 0.875, 0.7188, 0.625, 1.0, 0.625, 1.0, 0.625, 0.9688, 0.625, 0.9688, 0.8438, 0.7188, 0.8438, 0.75, 0.875, 0.75, 0.875, 0.7188, 0.8438, 0.6719, 0.8438, 0.7188, 0.875, 0.7188, 0.875, 0.6719, 0.625, 1.0, 0.625, 1.0, 0.625, 0.9688, 0.625, 0.9688, 0.0, 0.0, 0.0, 0.0, 0.0, 0.0, 0.0, 0.0, 0.8438, 0.75, 0.8438, 0.75, 0.8438, 0.7188, 0.8438, 0.7188, 0.625, 0.03125, 0.625, 0.03125, 0.625, 0.0, 0.625, 0.0, 0.625, 1.0, 0.625, 1.0, 0.625, 0.9688, 0.625, 0.9688, 0.625, 1.0, 0.625, 1.0, 0.625, 0.9688, 0.625, 0.9688, 0.8438, 0.7188, 0.8437, 0.7188, 0.875, 0.7188, 0.875, 0.7188, 0.8437, 0.7188, 0.875, 0.7188, 0.875, 0.7188, 0.8438, 0.7188, 0.625, 0.03125, 0.625, 0.03125, 0.625, 0.0, 0.625, 0.0, 0.625, 0.03125, 0.625, 0.03125, 0.625, 0.0, 0.625, 0.0, 0.8438, 0.75, 0.8438, 0.75, 0.8437, 0.7188, 0.8438, 0.7188, 0.8438, 0.75, 0.8437, 0.75, 0.8438, 0.7188, 0.8437, 0.7188, 0.0, 0.0, 0.0, 0.0, 0.0, 0.0, 0.0, 0.0, 0.0, 0.0, 0.0, 0.0, 0.0, 0.0, 0.0, 0.0, 0.625, 1.0, 0.625, 1.0, 0.625, 0.9688, 0.625, 0.9688, 0.625, 1.0, 0.625, 1.0, 0.625, 0.9688, 0.625, 0.9688, 0.8438, 0.7188, 0.8437, 0.7188, 0.875, 0.7188, 0.875, 0.7188, 0.625, 0.03125, 0.625, 0.03125, 0.625, 0.03125, 0.625, 0.03125, 0.625, 0.03125, 0.625, 0.03125, 0.625, 0.0, 0.625, 0.0, 0.625, 0.03125, 0.625, 0.03125, 0.625, 0.0, 0.625, 0.0, 0.8437, 0.75, 0.8437, 0.75, 0.8437, 0.7188, 0.8438, 0.7188, 0.8437, 0.75, 0.8437, 0.75, 0.8438, 0.7188, 0.8437, 0.7188, 0.0, 0.0, 0.0, 0.0, 0.0, 0.0, 0.0, 0.0, 0.0, 0.0, 0.0, 0.0, 0.0, 0.0, 0.0, 0.0, 0.625, 0.07812, 0.625, 0.125, 0.625, 0.125, 0.625, 0.07812, 0.625, 0.7188, 0.625, 0.6875, 0.625, 0.6562, 0.625, 0.625, 0.375, 0.625, 0.375, 0.6562, 0.375, 0.6875, 0.375, 0.7188, 0.375, 0.75, 0.625, 0.75, 0.0, 0.0, 0.0, 0.0, 0.0, 0.0, 0.0, 0.0, 0.0, 0.0, 0.0, 0.0, 0.0, 0.0, 0.0, 0.0, 0.0, 0.0, 0.0, 0.0, 0.0, 0.0, 0.0, 0.0, 0.0, 0.0, 0.0, 0.0, 0.0, 0.0, 0.0, 0.0, 0.0, 0.0, 0.0, 0.0, 0.8437, 0.7188, 0.875, 0.7188, 0.875, 0.7188, 0.8438, 0.7188, 0.8438, 0.7188, 0.8438, 0.7188, 0.8437, 0.7188, 0.8437, 0.7188, 0.8437, 0.7188, 0.8437, 0.7188, 0.875, 0.7188, 0.875, 0.7188, 0.875, 0.7188, 0.875, 0.7188, 0.8438, 0.7188, 0.8438, 0.7188, 0.0, 0.0, 0.0, 0.0, 0.0, 0.0, 0.0, 0.0, 0.0, 0.0, 0.0, 0.0, 0.0, 0.0, 0.0, 0.0, 0.8438, 0.625, 0.875, 0.625, 0.875, 0.6719, 0.8438, 0.6719, 0.0, 0.0, 0.0, 0.0, 0.0, 0.0, 0.0, 0.0, 0.0, 0.0, 0.0, 0.0, 0.0, 0.0, 0.0, 0.0, 0.8438, 0.625, 0.8438, 0.6719, 0.875, 0.6719, 0.875, 0.625, 0.875, 0.7188, 0.8438, 0.7188, 0.8438, 0.7188, 0.875, 0.7188, 0.8437, 0.7188, 0.875, 0.7188, 0.875, 0.7188, 0.8437, 0.7188, 0.8438, 0.7188, 0.8437, 0.7188, 0.8437, 0.7188, 0.8438, 0.7188, 0.625, 0.03125, 0.625, 0.03125, 0.625, 0.03125, 0.625, 0.03125, 0.875, 0.7188, 0.875, 0.7188, 0.8438, 0.7188, 0.8438, 0.7188, 0.8437, 0.7188, 0.8437, 0.7188, 0.875, 0.7188, 0.875, 0.7188, 0.8438, 0.7188, 0.8438, 0.7188, 0.8437, 0.7188, 0.8437, 0.7188, 0.625, 0.03125, 0.625, 0.03125, 0.625, 0.03125, 0.625, 0.03125, 0.625, 0.03125, 0.625, 0.03125, 0.625, 0.07812, 0.625, 0.07812, 0.0, 0.0, 0.0, 0.0, 0.0, 0.0, 0.0, 0.0, 0.0, 0.0, 0.0, 0.0, 0.0, 0.0, 0.0, 0.0, 0.0, 0.0, 0.0, 0.0, 0.0, 0.0, 0.0, 0.0, 0.625, 0.03125, 0.625, 0.07812, 0.625, 0.07812, 0.625, 0.03125, 0.0, 0.0, 0.0, 0.0, 0.0, 0.0, 0.0, 0.0, 0.0, 0.0, 0.0, 0.0, 0.0, 0.0, 0.0, 0.0, 0.0, 0.0, 0.0, 0.0, 0.0, 0.0, 0.0, 0.0, 0.1562, 0.7188, 0.1562, 0.75, 0.1562, 0.75, 0.1562, 0.7188, 0.1562, 0.7188, 0.1562, 0.75, 0.1562, 0.75, 0.1562, 0.7188, 0.1562, 0.7188, 0.1562, 0.75, 0.1562, 0.75, 0.1562, 0.7188, 0.1562, 0.7188, 0.1562, 0.75, 0.1562, 0.75, 0.1562, 0.7188, 0.1562, 0.7188, 0.1562, 0.75, 0.1562, 0.75, 0.1562, 0.7188, 0.375, 0.9688, 0.375, 1.0, 0.375, 1.0, 0.375, 0.9688, 0.375, 0.9688, 0.375, 1.0, 0.375, 1.0, 0.375, 0.9688, 0.375, 0.9688, 0.375, 1.0, 0.375, 1.0, 0.375, 0.9688, 0.375, 0.9688, 0.375, 1.0, 0.375, 1.0, 0.375, 0.9688, 0.375, 0.9688, 0.375, 1.0, 0.375, 1.0, 0.375, 0.9688, 0.375, 0.0, 0.375, 0.03125, 0.375, 0.03125, 0.375, 0.0, 0.375, 0.0, 0.375, 0.03125, 0.375, 0.03125, 0.375, 0.0, 0.375, 0.0, 0.375, 0.03125, 0.375, 0.03125, 0.375, 0.0, 0.375, 0.0, 0.375, 0.03125, 0.375, 0.03125, 0.375, 0.0, 0.375, 0.0, 0.375, 0.03125, 0.375, 0.03125, 0.375, 0.0, 0.125, 0.7188, 0.1562, 0.7188, 0.1562, 0.7188, 0.125, 0.7188, 0.125, 0.7188, 0.1562, 0.7188, 0.1562, 0.7188, 0.125, 0.7188, 0.125, 0.7188, 0.1562, 0.7188, 0.1562, 0.7188, 0.125, 0.7188, 0.125, 0.7188, 0.1562, 0.7188, 0.1562, 0.7188, 0.125, 0.7188, 0.125, 0.7188, 0.1562, 0.7188, 0.1562, 0.7188, 0.125, 0.7188, 0.3438, 0.7188, 0.375, 0.7188, 0.375, 0.7188, 0.3437, 0.7188, 0.3437, 0.7188, 0.375, 0.7188, 0.375, 0.7188, 0.3437, 0.7188, 0.3437, 0.7188, 0.375, 0.7188, 0.375, 0.7188, 0.3437, 0.7188, 0.3437, 0.7188, 0.375, 0.7188, 0.375, 0.7188, 0.3437, 0.7188, 0.3437, 0.7188, 0.375, 0.7188, 0.375, 0.7188, 0.3438, 0.7188, 0.375, 0.75, 0.375, 0.7812, 0.375, 0.7812, 0.375, 0.75, 0.375, 0.75, 0.375, 0.7812, 0.375, 0.7812, 0.375, 0.75, 0.375, 0.75, 0.375, 0.7812, 0.375, 0.7812, 0.375, 0.75, 0.375, 0.75, 0.375, 0.7812, 0.375, 0.7812, 0.375, 0.75, 0.375, 0.75, 0.375, 0.7812, 0.375, 0.7812, 0.375, 0.75, 0.3438, 0.75, 0.3438, 0.7188, 0.3437, 0.7188, 0.3438, 0.75, 0.3438, 0.75, 0.3437, 0.7188, 0.3437, 0.7188, 0.3437, 0.75, 0.3437, 0.75, 0.3437, 0.7188, 0.3437, 0.7188, 0.3437, 0.75, 0.3437, 0.75, 0.3437, 0.7188, 0.3437, 0.7188, 0.3437, 0.75, 0.3437, 0.75, 0.3437, 0.7188, 0.3438, 0.7188, 0.3437, 0.75, 0.375, 0.7188, 0.375, 0.75, 0.375, 0.75, 0.375, 0.7188, 0.375, 0.7188, 0.375, 0.75, 0.375, 0.75, 0.375, 0.7188, 0.375, 0.7188, 0.375, 0.75, 0.375, 0.75, 0.375, 0.7188, 0.375, 0.7188, 0.375, 0.75, 0.375, 0.75, 0.375, 0.7188, 0.375, 0.7188, 0.375, 0.75, 0.375, 0.75, 0.375, 0.7188, 0.3438, 0.7188, 0.3437, 0.7188, 0.375, 0.7188, 0.375, 0.7188, 0.3437, 0.7188, 0.3437, 0.7188, 0.375, 0.7188, 0.375, 0.7188, 0.3437, 0.7188, 0.3437, 0.7188, 0.375, 0.7188, 0.375, 0.7188, 0.3437, 0.7188, 0.3437, 0.7188, 0.375, 0.7188, 0.375, 0.7188, 0.3437, 0.7188, 0.3438, 0.7188, 0.375, 0.7188, 0.375, 0.7188, 0.375, 0.75, 0.375, 0.75, 0.375, 0.7812, 0.375, 0.7812, 0.375, 0.75, 0.375, 0.75, 0.375, 0.7812, 0.375, 0.7812, 0.375, 0.75, 0.375, 0.75, 0.375, 0.7812, 0.375, 0.7812, 0.375, 0.75, 0.375, 0.75, 0.375, 0.7812, 0.375, 0.7812, 0.375, 0.75, 0.375, 0.75, 0.375, 0.7812, 0.375, 0.7812, 0.3438, 0.75, 0.3438, 0.75, 0.3437, 0.7188, 0.3438, 0.7188, 0.3438, 0.75, 0.3437, 0.75, 0.3437, 0.7188, 0.3437, 0.7188, 0.3437, 0.75, 0.3437, 0.75, 0.3437, 0.7188, 0.3437, 0.7188, 0.3437, 0.75, 0.3437, 0.75, 0.3437, 0.7188, 0.3437, 0.7188, 0.3437, 0.75, 0.3437, 0.75, 0.3438, 0.7188, 0.3437, 0.7188, 0.375, 0.7188, 0.375, 0.7188, 0.375, 0.75, 0.375, 0.75, 0.375, 0.7188, 0.375, 0.7188, 0.375, 0.75, 0.375, 0.75, 0.375, 0.7188, 0.375, 0.7188, 0.375, 0.75, 0.375, 0.75, 0.375, 0.7188, 0.375, 0.7188, 0.375, 0.75, 0.375, 0.75, 0.375, 0.7188, 0.375, 0.7188, 0.375, 0.75, 0.375, 0.75, 0.1562, 0.7188, 0.1562, 0.7188, 0.1562, 0.75, 0.1562, 0.75, 0.1562, 0.7188, 0.1562, 0.7188, 0.1562, 0.75, 0.1562, 0.75, 0.1562, 0.7188, 0.1562, 0.7188, 0.1562, 0.75, 0.1562, 0.75, 0.1562, 0.7188, 0.1562, 0.7188, 0.1562, 0.75, 0.1562, 0.75, 0.1562, 0.7188, 0.1562, 0.7188, 0.1562, 0.75, 0.1562, 0.75, 0.375, 0.9688, 0.375, 0.9688, 0.375, 1.0, 0.375, 1.0, 0.375, 0.9688, 0.375, 0.9688, 0.375, 1.0, 0.375, 1.0, 0.375, 0.9688, 0.375, 0.9688, 0.375, 1.0, 0.375, 1.0, 0.375, 0.9688, 0.375, 0.9688, 0.375, 1.0, 0.375, 1.0, 0.375, 0.9688, 0.375, 0.9688, 0.375, 1.0, 0.375, 1.0, 0.375, 0.0, 0.375, 0.0, 0.375, 0.03125, 0.375, 0.03125, 0.375, 0.0, 0.375, 0.0, 0.375, 0.03125, 0.375, 0.03125, 0.375, 0.0, 0.375, 0.0, 0.375, 0.03125, 0.375, 0.03125, 0.375, 0.0, 0.375, 0.0, 0.375, 0.03125, 0.375, 0.03125, 0.375, 0.0, 0.375, 0.0, 0.375, 0.03125, 0.375, 0.03125, 0.125, 0.7188, 0.125, 0.7188, 0.1562, 0.7188, 0.1562, 0.7188, 0.125, 0.7188, 0.125, 0.7188, 0.1562, 0.7188, 0.1562, 0.7188, 0.125, 0.7188, 0.125, 0.7188, 0.1562, 0.7188, 0.1562, 0.7188, 0.125, 0.7188, 0.125, 0.7188, 0.1562, 0.7188, 0.1562, 0.7188, 0.125, 0.7188, 0.125, 0.7188, 0.1562, 0.7188, 0.1562, 0.7188, 0.0, 0.0, 0.0, 0.0, 0.0, 0.0, 0.0, 0.0, 0.0, 0.0, 0.0, 0.0, 0.0, 0.0, 0.0, 0.0, 0.0, 0.0, 0.0, 0.0, 0.0, 0.0, 0.0, 0.0, 0.0, 0.0, 0.0, 0.0, 0.0, 0.0, 0.0, 0.0, 0.0, 0.0, 0.0, 0.0, 0.0, 0.0, 0.0, 0.0, 0.625, 0.03125, 0.625, 0.03125, 0.625, 0.0, 0.625, 0.0, 0.8438, 0.75, 0.8438, 0.75, 0.8438, 0.7188, 0.8438, 0.7188, 0.0, 0.0, 0.0, 0.0, 0.0, 0.0, 0.0, 0.0, 0.625, 1.0, 0.625, 1.0, 0.625, 0.9688, 0.625, 0.9688, 0.0, 0.0, 0.0, 0.0, 0.0, 0.0, 0.0, 0.0, 0.625, 0.03125, 0.625, 0.0, 0.625, 0.0, 0.625, 0.03125, 0.8438, 0.75, 0.8438, 0.7188, 0.8438, 0.7188, 0.8438, 0.75, 0.0, 0.0, 0.0, 0.0, 0.0, 0.0, 0.0, 0.0, 0.625, 1.0, 0.625, 0.9688, 0.625, 0.9688, 0.625, 1.0])
me_cube_006.use_remesh_fix_poles = True
me_cube_006.use_remesh_preserve_attributes = False
me_cube_006.use_mirror_vertex_groups = False
me_cube_006.update()

# ---- objects
ob_chair = bpy.data.objects.new('Chair', me_cube_006)

# ---- transforms, parenting, visibility, modifiers, constraints
ob_chair.location = (0.0, 0.0, 0.0)
ob_chair.lineart.crease_threshold = 0.0

# ---- collection membership
col_collection.objects.link(ob_chair)

# ---- scene / render settings (as saved in the file)
scene.frame_start = 1; scene.frame_end = 250; scene.frame_set(1)
scene.render.engine = 'BLENDER_EEVEE_NEXT'
scene.cycles.sampling_pattern = 'TABULATED_SOBOL'
scene.cycles.use_light_tree = False
scene.view_settings.view_transform = 'Filmic'
bpy.context.view_layer.update()

# ---- added for rendering (the .blend has no active camera and no usable light): camera, sun
cam_auto = bpy.data.cameras.new('AutoCamera')
cam_auto.lens = 50.0
cam_auto.sensor_width = 36.0
cam_auto.clip_end = 1000.0
ob_auto_camera = bpy.data.objects.new('AutoCamera', cam_auto)
scene.collection.objects.link(ob_auto_camera)
ob_auto_camera.location = (0.566582, -0.654492, 0.453266)
ob_auto_camera.rotation_euler = (1.09748, -7.21219e-08, 0.694738)
scene.camera = ob_auto_camera
light_auto_sun = bpy.data.lights.new('AutoSun', 'SUN')
light_auto_sun.energy = 3.0
light_auto_sun.angle = 0.0523599
ob_auto_sun = bpy.data.objects.new('AutoSun', light_auto_sun)
scene.collection.objects.link(ob_auto_sun)
ob_auto_sun.rotation_euler = (0.872665, 0.174533, 0.523599)
bpy.context.view_layer.update()
